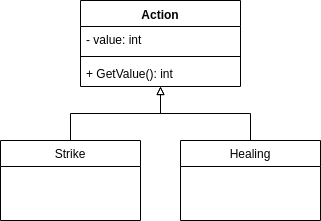

The diagram above was exported from draw.io. Its source (the exported page's mxGraphModel, read from the mxfile embedded in the PNG):
<mxGraphModel dx="1422" dy="757" grid="1" gridSize="10" guides="1" tooltips="1" connect="1" arrows="1" fold="1" page="1" pageScale="1" pageWidth="827" pageHeight="1169" math="0" shadow="0">
  <root>
    <mxCell id="0" />
    <mxCell id="1" parent="0" />
    <mxCell id="2" value="Action" style="swimlane;fontStyle=1;align=center;verticalAlign=top;childLayout=stackLayout;horizontal=1;startSize=26;horizontalStack=0;resizeParent=1;resizeParentMax=0;resizeLast=0;collapsible=1;marginBottom=0;" vertex="1" parent="1">
      <mxGeometry x="300" y="350" width="160" height="86" as="geometry" />
    </mxCell>
    <mxCell id="3" value="- value: int" style="text;strokeColor=none;fillColor=none;align=left;verticalAlign=top;spacingLeft=4;spacingRight=4;overflow=hidden;rotatable=0;points=[[0,0.5],[1,0.5]];portConstraint=eastwest;" vertex="1" parent="2">
      <mxGeometry y="26" width="160" height="26" as="geometry" />
    </mxCell>
    <mxCell id="4" value="" style="line;strokeWidth=1;fillColor=none;align=left;verticalAlign=middle;spacingTop=-1;spacingLeft=3;spacingRight=3;rotatable=0;labelPosition=right;points=[];portConstraint=eastwest;" vertex="1" parent="2">
      <mxGeometry y="52" width="160" height="8" as="geometry" />
    </mxCell>
    <mxCell id="5" value="+ GetValue(): int" style="text;strokeColor=none;fillColor=none;align=left;verticalAlign=top;spacingLeft=4;spacingRight=4;overflow=hidden;rotatable=0;points=[[0,0.5],[1,0.5]];portConstraint=eastwest;" vertex="1" parent="2">
      <mxGeometry y="60" width="160" height="26" as="geometry" />
    </mxCell>
    <mxCell id="6" style="edgeStyle=orthogonalEdgeStyle;rounded=0;orthogonalLoop=1;jettySize=auto;html=1;exitX=0.5;exitY=0;exitDx=0;exitDy=0;endArrow=block;endFill=0;" edge="1" source="7" target="2" parent="1">
      <mxGeometry relative="1" as="geometry" />
    </mxCell>
    <mxCell id="7" value="Strike" style="swimlane;fontStyle=0;childLayout=stackLayout;horizontal=1;startSize=26;fillColor=none;horizontalStack=0;resizeParent=1;resizeParentMax=0;resizeLast=0;collapsible=1;marginBottom=0;" vertex="1" parent="1">
      <mxGeometry x="220" y="490" width="140" height="80" as="geometry" />
    </mxCell>
    <mxCell id="8" style="edgeStyle=orthogonalEdgeStyle;rounded=0;orthogonalLoop=1;jettySize=auto;html=1;exitX=0.5;exitY=0;exitDx=0;exitDy=0;endArrow=block;endFill=0;" edge="1" source="9" target="2" parent="1">
      <mxGeometry relative="1" as="geometry" />
    </mxCell>
    <mxCell id="9" value="Healing" style="swimlane;fontStyle=0;childLayout=stackLayout;horizontal=1;startSize=26;fillColor=none;horizontalStack=0;resizeParent=1;resizeParentMax=0;resizeLast=0;collapsible=1;marginBottom=0;" vertex="1" parent="1">
      <mxGeometry x="400" y="490" width="140" height="80" as="geometry" />
    </mxCell>
  </root>
</mxGraphModel>